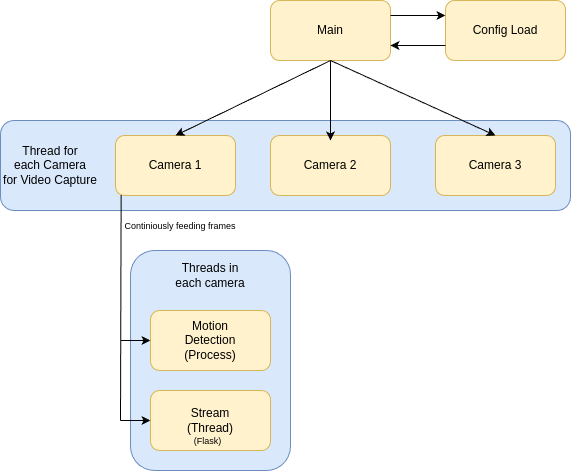

The diagram above was exported from draw.io. Its source (the exported page's mxGraphModel, read from the mxfile embedded in the PNG):
<mxGraphModel dx="1056" dy="717" grid="1" gridSize="10" guides="1" tooltips="1" connect="1" arrows="1" fold="1" page="1" pageScale="1" pageWidth="850" pageHeight="1100" math="0" shadow="0">
  <root>
    <mxCell id="0" />
    <mxCell id="1" parent="0" />
    <mxCell id="sFpKVI8LadlldU21QOre-1" value="" style="rounded=1;whiteSpace=wrap;html=1;fillColor=#fff2cc;strokeColor=#d6b656;" vertex="1" parent="1">
      <mxGeometry x="310" y="30" width="120" height="60" as="geometry" />
    </mxCell>
    <mxCell id="sFpKVI8LadlldU21QOre-2" value="Main" style="text;html=1;align=center;verticalAlign=middle;whiteSpace=wrap;rounded=0;" vertex="1" parent="1">
      <mxGeometry x="340" y="45" width="60" height="30" as="geometry" />
    </mxCell>
    <mxCell id="sFpKVI8LadlldU21QOre-3" value="" style="rounded=1;whiteSpace=wrap;html=1;fillColor=#dae8fc;strokeColor=#6c8ebf;" vertex="1" parent="1">
      <mxGeometry x="40" y="150" width="570" height="90" as="geometry" />
    </mxCell>
    <mxCell id="sFpKVI8LadlldU21QOre-5" value="Thread for&lt;br&gt;each Camera&lt;br&gt;for Video Capture" style="text;html=1;align=center;verticalAlign=middle;whiteSpace=wrap;rounded=0;" vertex="1" parent="1">
      <mxGeometry x="40" y="175" width="100" height="40" as="geometry" />
    </mxCell>
    <mxCell id="sFpKVI8LadlldU21QOre-6" value="" style="rounded=1;whiteSpace=wrap;html=1;fillColor=#fff2cc;strokeColor=#d6b656;" vertex="1" parent="1">
      <mxGeometry x="155" y="165" width="120" height="60" as="geometry" />
    </mxCell>
    <mxCell id="sFpKVI8LadlldU21QOre-7" value="Camera 1" style="text;html=1;align=center;verticalAlign=middle;whiteSpace=wrap;rounded=0;" vertex="1" parent="1">
      <mxGeometry x="185" y="180" width="60" height="30" as="geometry" />
    </mxCell>
    <mxCell id="sFpKVI8LadlldU21QOre-8" value="" style="rounded=1;whiteSpace=wrap;html=1;fillColor=#fff2cc;strokeColor=#d6b656;" vertex="1" parent="1">
      <mxGeometry x="310" y="165" width="120" height="60" as="geometry" />
    </mxCell>
    <mxCell id="sFpKVI8LadlldU21QOre-9" value="Camera 2" style="text;html=1;align=center;verticalAlign=middle;whiteSpace=wrap;rounded=0;" vertex="1" parent="1">
      <mxGeometry x="340" y="180" width="60" height="30" as="geometry" />
    </mxCell>
    <mxCell id="sFpKVI8LadlldU21QOre-10" value="" style="rounded=1;whiteSpace=wrap;html=1;fillColor=#fff2cc;strokeColor=#d6b656;" vertex="1" parent="1">
      <mxGeometry x="475" y="165" width="120" height="60" as="geometry" />
    </mxCell>
    <mxCell id="sFpKVI8LadlldU21QOre-11" value="Camera 3" style="text;html=1;align=center;verticalAlign=middle;whiteSpace=wrap;rounded=0;" vertex="1" parent="1">
      <mxGeometry x="505" y="180" width="60" height="30" as="geometry" />
    </mxCell>
    <mxCell id="sFpKVI8LadlldU21QOre-13" value="" style="endArrow=classic;html=1;rounded=0;exitX=0.5;exitY=1;exitDx=0;exitDy=0;" edge="1" parent="1" source="sFpKVI8LadlldU21QOre-1">
      <mxGeometry width="50" height="50" relative="1" as="geometry">
        <mxPoint x="320" y="290" as="sourcePoint" />
        <mxPoint x="370" y="170" as="targetPoint" />
      </mxGeometry>
    </mxCell>
    <mxCell id="sFpKVI8LadlldU21QOre-14" value="" style="endArrow=classic;html=1;rounded=0;entryX=0.5;entryY=0;entryDx=0;entryDy=0;" edge="1" parent="1" target="sFpKVI8LadlldU21QOre-6">
      <mxGeometry width="50" height="50" relative="1" as="geometry">
        <mxPoint x="370" y="90" as="sourcePoint" />
        <mxPoint x="380" y="180" as="targetPoint" />
      </mxGeometry>
    </mxCell>
    <mxCell id="sFpKVI8LadlldU21QOre-15" value="" style="endArrow=classic;html=1;rounded=0;entryX=0.5;entryY=0;entryDx=0;entryDy=0;" edge="1" parent="1" target="sFpKVI8LadlldU21QOre-10">
      <mxGeometry width="50" height="50" relative="1" as="geometry">
        <mxPoint x="370" y="90" as="sourcePoint" />
        <mxPoint x="390" y="190" as="targetPoint" />
      </mxGeometry>
    </mxCell>
    <mxCell id="sFpKVI8LadlldU21QOre-16" value="" style="rounded=1;whiteSpace=wrap;html=1;fillColor=#dae8fc;strokeColor=#6c8ebf;" vertex="1" parent="1">
      <mxGeometry x="170" y="280" width="160" height="220" as="geometry" />
    </mxCell>
    <mxCell id="sFpKVI8LadlldU21QOre-17" value="Threads in each camera" style="text;html=1;align=center;verticalAlign=middle;whiteSpace=wrap;rounded=0;" vertex="1" parent="1">
      <mxGeometry x="210" y="290" width="80" height="30" as="geometry" />
    </mxCell>
    <mxCell id="sFpKVI8LadlldU21QOre-20" value="" style="endArrow=none;html=1;rounded=0;entryX=0.047;entryY=0.992;entryDx=0;entryDy=0;entryPerimeter=0;" edge="1" parent="1" target="sFpKVI8LadlldU21QOre-6">
      <mxGeometry width="50" height="50" relative="1" as="geometry">
        <mxPoint x="160" y="450" as="sourcePoint" />
        <mxPoint x="160" y="270" as="targetPoint" />
      </mxGeometry>
    </mxCell>
    <mxCell id="sFpKVI8LadlldU21QOre-21" value="&lt;font style=&quot;font-size: 9px;&quot;&gt;Continiously feeding frames&lt;/font&gt;" style="text;html=1;align=center;verticalAlign=middle;whiteSpace=wrap;rounded=0;" vertex="1" parent="1">
      <mxGeometry x="125" y="240" width="190" height="30" as="geometry" />
    </mxCell>
    <mxCell id="sFpKVI8LadlldU21QOre-22" value="" style="rounded=1;whiteSpace=wrap;html=1;fillColor=#fff2cc;strokeColor=#d6b656;" vertex="1" parent="1">
      <mxGeometry x="190" y="340" width="120" height="60" as="geometry" />
    </mxCell>
    <mxCell id="sFpKVI8LadlldU21QOre-23" value="Motion Detection&lt;br&gt;(Process)" style="text;html=1;align=center;verticalAlign=middle;whiteSpace=wrap;rounded=0;" vertex="1" parent="1">
      <mxGeometry x="220" y="355" width="60" height="30" as="geometry" />
    </mxCell>
    <mxCell id="sFpKVI8LadlldU21QOre-24" value="" style="rounded=1;whiteSpace=wrap;html=1;fillColor=#fff2cc;strokeColor=#d6b656;" vertex="1" parent="1">
      <mxGeometry x="190" y="420" width="120" height="60" as="geometry" />
    </mxCell>
    <mxCell id="sFpKVI8LadlldU21QOre-25" value="Stream&lt;br&gt;(Thread)" style="text;html=1;align=center;verticalAlign=middle;whiteSpace=wrap;rounded=0;" vertex="1" parent="1">
      <mxGeometry x="220" y="435" width="60" height="30" as="geometry" />
    </mxCell>
    <mxCell id="sFpKVI8LadlldU21QOre-26" value="" style="endArrow=classic;html=1;rounded=0;" edge="1" parent="1" target="sFpKVI8LadlldU21QOre-24">
      <mxGeometry width="50" height="50" relative="1" as="geometry">
        <mxPoint x="160" y="450" as="sourcePoint" />
        <mxPoint x="370" y="240" as="targetPoint" />
      </mxGeometry>
    </mxCell>
    <mxCell id="sFpKVI8LadlldU21QOre-28" value="" style="endArrow=classic;html=1;rounded=0;entryX=0;entryY=0.5;entryDx=0;entryDy=0;" edge="1" parent="1" target="sFpKVI8LadlldU21QOre-22">
      <mxGeometry width="50" height="50" relative="1" as="geometry">
        <mxPoint x="160" y="370" as="sourcePoint" />
        <mxPoint x="340" y="370" as="targetPoint" />
      </mxGeometry>
    </mxCell>
    <mxCell id="sFpKVI8LadlldU21QOre-35" value="Config Load" style="rounded=1;whiteSpace=wrap;html=1;fillColor=#fff2cc;strokeColor=#d6b656;" vertex="1" parent="1">
      <mxGeometry x="485" y="30" width="120" height="60" as="geometry" />
    </mxCell>
    <mxCell id="sFpKVI8LadlldU21QOre-43" value="" style="endArrow=classic;html=1;rounded=0;entryX=0;entryY=0.25;entryDx=0;entryDy=0;exitX=1;exitY=0.25;exitDx=0;exitDy=0;" edge="1" parent="1" source="sFpKVI8LadlldU21QOre-1" target="sFpKVI8LadlldU21QOre-35">
      <mxGeometry width="50" height="50" relative="1" as="geometry">
        <mxPoint x="430" y="50" as="sourcePoint" />
        <mxPoint x="480" as="targetPoint" />
      </mxGeometry>
    </mxCell>
    <mxCell id="sFpKVI8LadlldU21QOre-44" value="" style="endArrow=classic;html=1;rounded=0;exitX=0;exitY=0.75;exitDx=0;exitDy=0;entryX=1;entryY=0.75;entryDx=0;entryDy=0;" edge="1" parent="1" source="sFpKVI8LadlldU21QOre-35" target="sFpKVI8LadlldU21QOre-1">
      <mxGeometry width="50" height="50" relative="1" as="geometry">
        <mxPoint x="360" y="350" as="sourcePoint" />
        <mxPoint x="410" y="300" as="targetPoint" />
      </mxGeometry>
    </mxCell>
    <mxCell id="sFpKVI8LadlldU21QOre-45" value="&lt;font style=&quot;font-size: 9px;&quot;&gt;(Flask)&lt;/font&gt;" style="text;html=1;align=center;verticalAlign=middle;whiteSpace=wrap;rounded=0;" vertex="1" parent="1">
      <mxGeometry x="205" y="460" width="85" height="20" as="geometry" />
    </mxCell>
  </root>
</mxGraphModel>